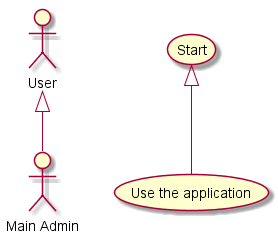

The diagram above was rendered by PlantUML. Its source (embedded in the PNG):
@startuml

:Main Admin: as Admin
(Use the application) as (Use)

User <|-- Admin
(Start) <|-- (Use)

@enduml